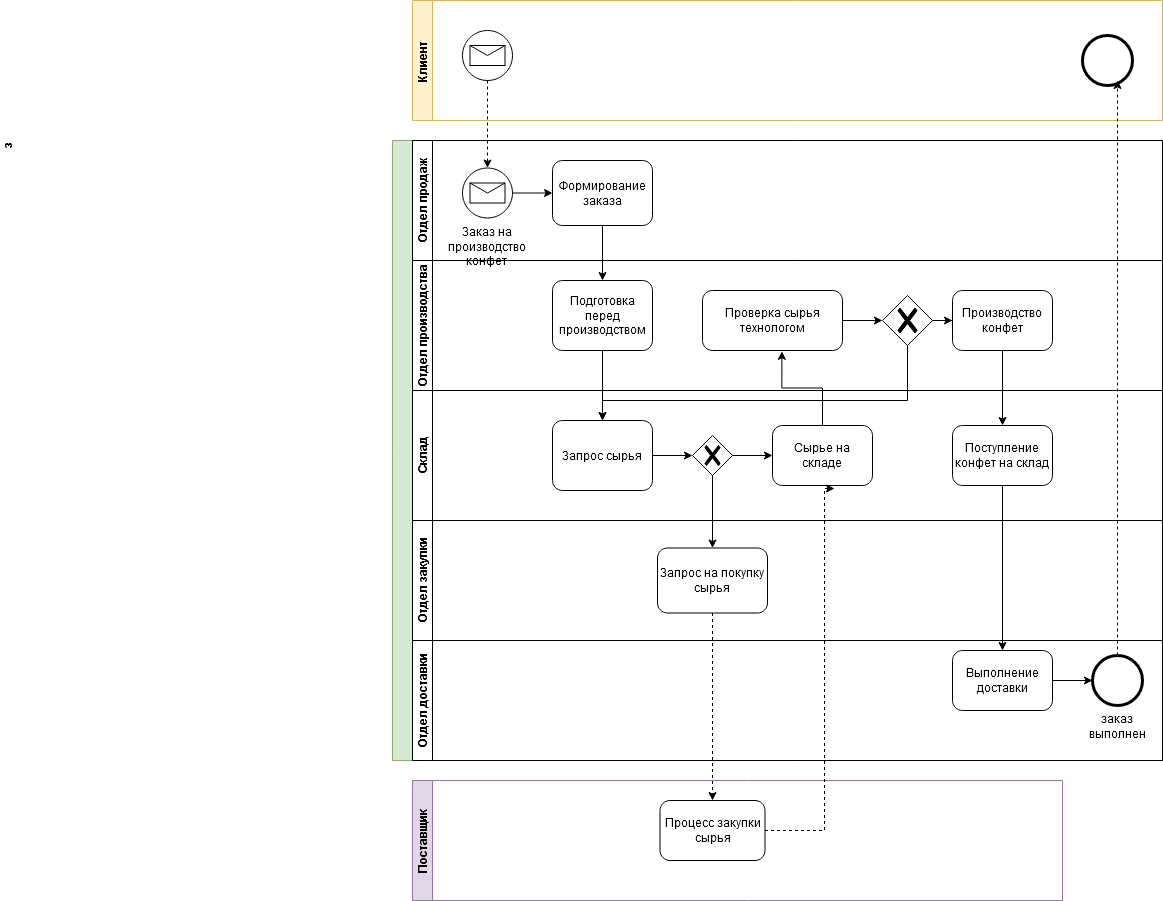

The diagram above was exported from draw.io. Its source (the exported page's mxGraphModel, read from the mxfile embedded in the PNG):
<mxGraphModel dx="2252" dy="940" grid="1" gridSize="10" guides="1" tooltips="1" connect="1" arrows="1" fold="1" page="1" pageScale="1" pageWidth="827" pageHeight="1169" math="0" shadow="0">
  <root>
    <mxCell id="0" />
    <mxCell id="1" parent="0" />
    <mxCell id="LTsWxk72e8rrISlO1pXw-6" value="з" style="swimlane;html=1;childLayout=stackLayout;resizeParent=1;resizeParentMax=0;horizontal=0;startSize=20;horizontalStack=0;fillColor=#d5e8d4;strokeColor=#82b366;labelPosition=left;verticalLabelPosition=middle;align=right;verticalAlign=middle;whiteSpace=wrap;" vertex="1" parent="1">
      <mxGeometry x="10" y="160" width="770" height="620" as="geometry" />
    </mxCell>
    <mxCell id="LTsWxk72e8rrISlO1pXw-7" value="&lt;div&gt;Отдел продаж&lt;/div&gt;" style="swimlane;html=1;startSize=20;horizontal=0;" vertex="1" parent="LTsWxk72e8rrISlO1pXw-6">
      <mxGeometry x="20" width="750" height="120" as="geometry" />
    </mxCell>
    <mxCell id="LTsWxk72e8rrISlO1pXw-18" value="" style="edgeStyle=orthogonalEdgeStyle;rounded=0;orthogonalLoop=1;jettySize=auto;html=1;" edge="1" parent="LTsWxk72e8rrISlO1pXw-7" source="LTsWxk72e8rrISlO1pXw-15" target="LTsWxk72e8rrISlO1pXw-17">
      <mxGeometry relative="1" as="geometry" />
    </mxCell>
    <mxCell id="LTsWxk72e8rrISlO1pXw-15" value="&lt;div&gt;Заказ на производство конфет&lt;br&gt;&lt;/div&gt;" style="points=[[0.145,0.145,0],[0.5,0,0],[0.855,0.145,0],[1,0.5,0],[0.855,0.855,0],[0.5,1,0],[0.145,0.855,0],[0,0.5,0]];shape=mxgraph.bpmn.event;html=1;verticalLabelPosition=bottom;labelBackgroundColor=#ffffff;verticalAlign=top;align=center;perimeter=ellipsePerimeter;outlineConnect=0;aspect=fixed;outline=standard;symbol=message;whiteSpace=wrap;" vertex="1" parent="LTsWxk72e8rrISlO1pXw-7">
      <mxGeometry x="50" y="27.5" width="50" height="50" as="geometry" />
    </mxCell>
    <mxCell id="LTsWxk72e8rrISlO1pXw-17" value="Формирование заказа" style="points=[[0.25,0,0],[0.5,0,0],[0.75,0,0],[1,0.25,0],[1,0.5,0],[1,0.75,0],[0.75,1,0],[0.5,1,0],[0.25,1,0],[0,0.75,0],[0,0.5,0],[0,0.25,0]];shape=mxgraph.bpmn.task;whiteSpace=wrap;rectStyle=rounded;size=10;taskMarker=abstract;" vertex="1" parent="LTsWxk72e8rrISlO1pXw-7">
      <mxGeometry x="140" y="20" width="100" height="65" as="geometry" />
    </mxCell>
    <mxCell id="LTsWxk72e8rrISlO1pXw-8" value="Отдел производства" style="swimlane;html=1;startSize=20;horizontal=0;" vertex="1" parent="LTsWxk72e8rrISlO1pXw-6">
      <mxGeometry x="20" y="120" width="750" height="130" as="geometry" />
    </mxCell>
    <mxCell id="LTsWxk72e8rrISlO1pXw-19" value="Подготовка перед производством" style="points=[[0.25,0,0],[0.5,0,0],[0.75,0,0],[1,0.25,0],[1,0.5,0],[1,0.75,0],[0.75,1,0],[0.5,1,0],[0.25,1,0],[0,0.75,0],[0,0.5,0],[0,0.25,0]];shape=mxgraph.bpmn.task;whiteSpace=wrap;rectStyle=rounded;size=10;taskMarker=abstract;" vertex="1" parent="LTsWxk72e8rrISlO1pXw-8">
      <mxGeometry x="140" y="20" width="100" height="70" as="geometry" />
    </mxCell>
    <mxCell id="LTsWxk72e8rrISlO1pXw-47" value="" style="edgeStyle=orthogonalEdgeStyle;rounded=0;orthogonalLoop=1;jettySize=auto;html=1;" edge="1" parent="LTsWxk72e8rrISlO1pXw-8" source="LTsWxk72e8rrISlO1pXw-44" target="LTsWxk72e8rrISlO1pXw-46">
      <mxGeometry relative="1" as="geometry" />
    </mxCell>
    <mxCell id="LTsWxk72e8rrISlO1pXw-44" value="Проверка сырья технологом" style="points=[[0.25,0,0],[0.5,0,0],[0.75,0,0],[1,0.25,0],[1,0.5,0],[1,0.75,0],[0.75,1,0],[0.5,1,0],[0.25,1,0],[0,0.75,0],[0,0.5,0],[0,0.25,0]];shape=mxgraph.bpmn.task;whiteSpace=wrap;rectStyle=rounded;size=10;taskMarker=abstract;" vertex="1" parent="LTsWxk72e8rrISlO1pXw-8">
      <mxGeometry x="290" y="30" width="140" height="60" as="geometry" />
    </mxCell>
    <mxCell id="LTsWxk72e8rrISlO1pXw-49" value="" style="edgeStyle=orthogonalEdgeStyle;rounded=0;orthogonalLoop=1;jettySize=auto;html=1;" edge="1" parent="LTsWxk72e8rrISlO1pXw-8" source="LTsWxk72e8rrISlO1pXw-46" target="LTsWxk72e8rrISlO1pXw-48">
      <mxGeometry relative="1" as="geometry" />
    </mxCell>
    <mxCell id="LTsWxk72e8rrISlO1pXw-46" value="" style="points=[[0.25,0.25,0],[0.5,0,0],[0.75,0.25,0],[1,0.5,0],[0.75,0.75,0],[0.5,1,0],[0.25,0.75,0],[0,0.5,0]];shape=mxgraph.bpmn.gateway2;html=1;verticalLabelPosition=bottom;labelBackgroundColor=#ffffff;verticalAlign=top;align=center;perimeter=rhombusPerimeter;outlineConnect=0;outline=none;symbol=none;gwType=exclusive;" vertex="1" parent="LTsWxk72e8rrISlO1pXw-8">
      <mxGeometry x="470" y="35" width="50" height="50" as="geometry" />
    </mxCell>
    <mxCell id="LTsWxk72e8rrISlO1pXw-48" value="Производство конфет" style="points=[[0.25,0,0],[0.5,0,0],[0.75,0,0],[1,0.25,0],[1,0.5,0],[1,0.75,0],[0.75,1,0],[0.5,1,0],[0.25,1,0],[0,0.75,0],[0,0.5,0],[0,0.25,0]];shape=mxgraph.bpmn.task;whiteSpace=wrap;rectStyle=rounded;size=10;taskMarker=abstract;" vertex="1" parent="LTsWxk72e8rrISlO1pXw-8">
      <mxGeometry x="540" y="30" width="100" height="60" as="geometry" />
    </mxCell>
    <mxCell id="LTsWxk72e8rrISlO1pXw-9" value="&lt;div&gt;Склад&lt;/div&gt;" style="swimlane;html=1;startSize=20;horizontal=0;" vertex="1" parent="LTsWxk72e8rrISlO1pXw-6">
      <mxGeometry x="20" y="250" width="750" height="130" as="geometry" />
    </mxCell>
    <mxCell id="LTsWxk72e8rrISlO1pXw-35" value="" style="edgeStyle=orthogonalEdgeStyle;rounded=0;orthogonalLoop=1;jettySize=auto;html=1;" edge="1" parent="LTsWxk72e8rrISlO1pXw-9" source="LTsWxk72e8rrISlO1pXw-32" target="LTsWxk72e8rrISlO1pXw-34">
      <mxGeometry relative="1" as="geometry" />
    </mxCell>
    <mxCell id="LTsWxk72e8rrISlO1pXw-32" value="Запрос сырья" style="points=[[0.25,0,0],[0.5,0,0],[0.75,0,0],[1,0.25,0],[1,0.5,0],[1,0.75,0],[0.75,1,0],[0.5,1,0],[0.25,1,0],[0,0.75,0],[0,0.5,0],[0,0.25,0]];shape=mxgraph.bpmn.task;whiteSpace=wrap;rectStyle=rounded;size=10;taskMarker=abstract;" vertex="1" parent="LTsWxk72e8rrISlO1pXw-9">
      <mxGeometry x="140" y="30" width="100" height="70" as="geometry" />
    </mxCell>
    <mxCell id="LTsWxk72e8rrISlO1pXw-37" value="" style="edgeStyle=orthogonalEdgeStyle;rounded=0;orthogonalLoop=1;jettySize=auto;html=1;" edge="1" parent="LTsWxk72e8rrISlO1pXw-9" source="LTsWxk72e8rrISlO1pXw-34" target="LTsWxk72e8rrISlO1pXw-36">
      <mxGeometry relative="1" as="geometry" />
    </mxCell>
    <mxCell id="LTsWxk72e8rrISlO1pXw-34" value="" style="points=[[0.25,0.25,0],[0.5,0,0],[0.75,0.25,0],[1,0.5,0],[0.75,0.75,0],[0.5,1,0],[0.25,0.75,0],[0,0.5,0]];shape=mxgraph.bpmn.gateway2;html=1;verticalLabelPosition=bottom;labelBackgroundColor=#ffffff;verticalAlign=top;align=center;perimeter=rhombusPerimeter;outlineConnect=0;outline=none;symbol=none;gwType=exclusive;" vertex="1" parent="LTsWxk72e8rrISlO1pXw-9">
      <mxGeometry x="280" y="45" width="40" height="40" as="geometry" />
    </mxCell>
    <mxCell id="LTsWxk72e8rrISlO1pXw-36" value="Сырье на складе" style="points=[[0.25,0,0],[0.5,0,0],[0.75,0,0],[1,0.25,0],[1,0.5,0],[1,0.75,0],[0.75,1,0],[0.5,1,0],[0.25,1,0],[0,0.75,0],[0,0.5,0],[0,0.25,0]];shape=mxgraph.bpmn.task;whiteSpace=wrap;rectStyle=rounded;size=10;taskMarker=abstract;" vertex="1" parent="LTsWxk72e8rrISlO1pXw-9">
      <mxGeometry x="360" y="35" width="100" height="60" as="geometry" />
    </mxCell>
    <mxCell id="LTsWxk72e8rrISlO1pXw-51" value="Поступление конфет на склад" style="points=[[0.25,0,0],[0.5,0,0],[0.75,0,0],[1,0.25,0],[1,0.5,0],[1,0.75,0],[0.75,1,0],[0.5,1,0],[0.25,1,0],[0,0.75,0],[0,0.5,0],[0,0.25,0]];shape=mxgraph.bpmn.task;whiteSpace=wrap;rectStyle=rounded;size=10;taskMarker=abstract;" vertex="1" parent="LTsWxk72e8rrISlO1pXw-9">
      <mxGeometry x="540" y="35" width="100" height="60" as="geometry" />
    </mxCell>
    <mxCell id="LTsWxk72e8rrISlO1pXw-10" value="Отдел закупки" style="swimlane;html=1;startSize=20;horizontal=0;" vertex="1" parent="LTsWxk72e8rrISlO1pXw-6">
      <mxGeometry x="20" y="380" width="750" height="120" as="geometry" />
    </mxCell>
    <mxCell id="LTsWxk72e8rrISlO1pXw-38" value="Запрос на покупку сырья" style="points=[[0.25,0,0],[0.5,0,0],[0.75,0,0],[1,0.25,0],[1,0.5,0],[1,0.75,0],[0.75,1,0],[0.5,1,0],[0.25,1,0],[0,0.75,0],[0,0.5,0],[0,0.25,0]];shape=mxgraph.bpmn.task;whiteSpace=wrap;rectStyle=rounded;size=10;taskMarker=abstract;" vertex="1" parent="LTsWxk72e8rrISlO1pXw-10">
      <mxGeometry x="245" y="27.5" width="110" height="65" as="geometry" />
    </mxCell>
    <mxCell id="LTsWxk72e8rrISlO1pXw-20" value="" style="edgeStyle=orthogonalEdgeStyle;rounded=0;orthogonalLoop=1;jettySize=auto;html=1;" edge="1" parent="LTsWxk72e8rrISlO1pXw-6" source="LTsWxk72e8rrISlO1pXw-17" target="LTsWxk72e8rrISlO1pXw-19">
      <mxGeometry relative="1" as="geometry" />
    </mxCell>
    <mxCell id="LTsWxk72e8rrISlO1pXw-33" value="" style="edgeStyle=orthogonalEdgeStyle;rounded=0;orthogonalLoop=1;jettySize=auto;html=1;" edge="1" parent="LTsWxk72e8rrISlO1pXw-6" source="LTsWxk72e8rrISlO1pXw-19" target="LTsWxk72e8rrISlO1pXw-32">
      <mxGeometry relative="1" as="geometry" />
    </mxCell>
    <mxCell id="LTsWxk72e8rrISlO1pXw-40" value="" style="edgeStyle=orthogonalEdgeStyle;rounded=0;orthogonalLoop=1;jettySize=auto;html=1;" edge="1" parent="LTsWxk72e8rrISlO1pXw-6" source="LTsWxk72e8rrISlO1pXw-34" target="LTsWxk72e8rrISlO1pXw-38">
      <mxGeometry relative="1" as="geometry" />
    </mxCell>
    <mxCell id="LTsWxk72e8rrISlO1pXw-45" style="edgeStyle=orthogonalEdgeStyle;rounded=0;orthogonalLoop=1;jettySize=auto;html=1;entryX=0.567;entryY=1.014;entryDx=0;entryDy=0;entryPerimeter=0;" edge="1" parent="LTsWxk72e8rrISlO1pXw-6" source="LTsWxk72e8rrISlO1pXw-36" target="LTsWxk72e8rrISlO1pXw-44">
      <mxGeometry relative="1" as="geometry" />
    </mxCell>
    <mxCell id="LTsWxk72e8rrISlO1pXw-50" style="edgeStyle=orthogonalEdgeStyle;rounded=0;orthogonalLoop=1;jettySize=auto;html=1;entryX=0.5;entryY=0;entryDx=0;entryDy=0;entryPerimeter=0;" edge="1" parent="LTsWxk72e8rrISlO1pXw-6" source="LTsWxk72e8rrISlO1pXw-46" target="LTsWxk72e8rrISlO1pXw-32">
      <mxGeometry relative="1" as="geometry">
        <mxPoint x="210" y="240" as="targetPoint" />
        <Array as="points">
          <mxPoint x="515" y="260" />
          <mxPoint x="210" y="260" />
        </Array>
      </mxGeometry>
    </mxCell>
    <mxCell id="LTsWxk72e8rrISlO1pXw-52" style="edgeStyle=orthogonalEdgeStyle;rounded=0;orthogonalLoop=1;jettySize=auto;html=1;entryX=0.5;entryY=0;entryDx=0;entryDy=0;entryPerimeter=0;" edge="1" parent="LTsWxk72e8rrISlO1pXw-6" source="LTsWxk72e8rrISlO1pXw-48" target="LTsWxk72e8rrISlO1pXw-51">
      <mxGeometry relative="1" as="geometry" />
    </mxCell>
    <mxCell id="LTsWxk72e8rrISlO1pXw-55" style="edgeStyle=orthogonalEdgeStyle;rounded=0;orthogonalLoop=1;jettySize=auto;html=1;entryX=0.5;entryY=0;entryDx=0;entryDy=0;entryPerimeter=0;" edge="1" parent="LTsWxk72e8rrISlO1pXw-6" source="LTsWxk72e8rrISlO1pXw-51" target="LTsWxk72e8rrISlO1pXw-54">
      <mxGeometry relative="1" as="geometry" />
    </mxCell>
    <mxCell id="LTsWxk72e8rrISlO1pXw-11" value="Отдел доставки" style="swimlane;html=1;startSize=20;horizontal=0;" vertex="1" parent="LTsWxk72e8rrISlO1pXw-6">
      <mxGeometry x="20" y="500" width="750" height="120" as="geometry" />
    </mxCell>
    <mxCell id="LTsWxk72e8rrISlO1pXw-59" value="" style="edgeStyle=orthogonalEdgeStyle;rounded=0;orthogonalLoop=1;jettySize=auto;html=1;" edge="1" parent="LTsWxk72e8rrISlO1pXw-11" source="LTsWxk72e8rrISlO1pXw-54" target="LTsWxk72e8rrISlO1pXw-56">
      <mxGeometry relative="1" as="geometry" />
    </mxCell>
    <mxCell id="LTsWxk72e8rrISlO1pXw-54" value="Выполнение доставки" style="points=[[0.25,0,0],[0.5,0,0],[0.75,0,0],[1,0.25,0],[1,0.5,0],[1,0.75,0],[0.75,1,0],[0.5,1,0],[0.25,1,0],[0,0.75,0],[0,0.5,0],[0,0.25,0]];shape=mxgraph.bpmn.task;whiteSpace=wrap;rectStyle=rounded;size=10;taskMarker=abstract;" vertex="1" parent="LTsWxk72e8rrISlO1pXw-11">
      <mxGeometry x="540" y="10" width="100" height="60" as="geometry" />
    </mxCell>
    <mxCell id="LTsWxk72e8rrISlO1pXw-56" value="заказ выполнен" style="points=[[0.145,0.145,0],[0.5,0,0],[0.855,0.145,0],[1,0.5,0],[0.855,0.855,0],[0.5,1,0],[0.145,0.855,0],[0,0.5,0]];shape=mxgraph.bpmn.event;html=1;verticalLabelPosition=bottom;labelBackgroundColor=#ffffff;verticalAlign=top;align=center;perimeter=ellipsePerimeter;outlineConnect=0;aspect=fixed;outline=end;symbol=terminate2;whiteSpace=wrap;" vertex="1" parent="LTsWxk72e8rrISlO1pXw-11">
      <mxGeometry x="680" y="15" width="50" height="50" as="geometry" />
    </mxCell>
    <mxCell id="LTsWxk72e8rrISlO1pXw-12" value="Клиент" style="swimlane;startSize=20;horizontal=0;fillColor=#fff2cc;strokeColor=#d6b656;" vertex="1" parent="1">
      <mxGeometry x="30" y="20" width="750" height="120" as="geometry" />
    </mxCell>
    <mxCell id="LTsWxk72e8rrISlO1pXw-14" value="" style="points=[[0.145,0.145,0],[0.5,0,0],[0.855,0.145,0],[1,0.5,0],[0.855,0.855,0],[0.5,1,0],[0.145,0.855,0],[0,0.5,0]];shape=mxgraph.bpmn.event;html=1;verticalLabelPosition=bottom;labelBackgroundColor=#ffffff;verticalAlign=top;align=center;perimeter=ellipsePerimeter;outlineConnect=0;aspect=fixed;outline=standard;symbol=message;" vertex="1" parent="LTsWxk72e8rrISlO1pXw-12">
      <mxGeometry x="50" y="30" width="50" height="50" as="geometry" />
    </mxCell>
    <mxCell id="LTsWxk72e8rrISlO1pXw-57" value="" style="points=[[0.145,0.145,0],[0.5,0,0],[0.855,0.145,0],[1,0.5,0],[0.855,0.855,0],[0.5,1,0],[0.145,0.855,0],[0,0.5,0]];shape=mxgraph.bpmn.event;html=1;verticalLabelPosition=bottom;labelBackgroundColor=#ffffff;verticalAlign=top;align=center;perimeter=ellipsePerimeter;outlineConnect=0;aspect=fixed;outline=end;symbol=terminate2;" vertex="1" parent="LTsWxk72e8rrISlO1pXw-12">
      <mxGeometry x="670" y="35" width="50" height="50" as="geometry" />
    </mxCell>
    <mxCell id="LTsWxk72e8rrISlO1pXw-13" value="Поставщик" style="swimlane;startSize=20;horizontal=0;fillColor=#e1d5e7;strokeColor=#9673a6;" vertex="1" parent="1">
      <mxGeometry x="30" y="800" width="650" height="120" as="geometry" />
    </mxCell>
    <mxCell id="LTsWxk72e8rrISlO1pXw-41" value="Процесс закупки сырья" style="points=[[0.25,0,0],[0.5,0,0],[0.75,0,0],[1,0.25,0],[1,0.5,0],[1,0.75,0],[0.75,1,0],[0.5,1,0],[0.25,1,0],[0,0.75,0],[0,0.5,0],[0,0.25,0]];shape=mxgraph.bpmn.task;whiteSpace=wrap;rectStyle=rounded;size=10;taskMarker=abstract;" vertex="1" parent="LTsWxk72e8rrISlO1pXw-13">
      <mxGeometry x="247.5" y="20" width="105" height="60" as="geometry" />
    </mxCell>
    <mxCell id="LTsWxk72e8rrISlO1pXw-16" style="edgeStyle=orthogonalEdgeStyle;rounded=0;orthogonalLoop=1;jettySize=auto;html=1;entryX=0.5;entryY=0;entryDx=0;entryDy=0;entryPerimeter=0;dashed=1;" edge="1" parent="1" source="LTsWxk72e8rrISlO1pXw-14" target="LTsWxk72e8rrISlO1pXw-15">
      <mxGeometry relative="1" as="geometry" />
    </mxCell>
    <mxCell id="LTsWxk72e8rrISlO1pXw-42" style="edgeStyle=orthogonalEdgeStyle;rounded=0;orthogonalLoop=1;jettySize=auto;html=1;entryX=0.5;entryY=0;entryDx=0;entryDy=0;entryPerimeter=0;dashed=1;" edge="1" parent="1" source="LTsWxk72e8rrISlO1pXw-38" target="LTsWxk72e8rrISlO1pXw-41">
      <mxGeometry relative="1" as="geometry" />
    </mxCell>
    <mxCell id="LTsWxk72e8rrISlO1pXw-43" style="edgeStyle=orthogonalEdgeStyle;rounded=0;orthogonalLoop=1;jettySize=auto;html=1;dashed=1;entryX=0.62;entryY=1.05;entryDx=0;entryDy=0;entryPerimeter=0;" edge="1" parent="1" source="LTsWxk72e8rrISlO1pXw-41" target="LTsWxk72e8rrISlO1pXw-36">
      <mxGeometry relative="1" as="geometry">
        <mxPoint x="440" y="500" as="targetPoint" />
        <Array as="points">
          <mxPoint x="442" y="850" />
        </Array>
      </mxGeometry>
    </mxCell>
    <mxCell id="LTsWxk72e8rrISlO1pXw-60" style="edgeStyle=orthogonalEdgeStyle;rounded=0;orthogonalLoop=1;jettySize=auto;html=1;entryX=0.7;entryY=0.9;entryDx=0;entryDy=0;entryPerimeter=0;dashed=1;" edge="1" parent="1" source="LTsWxk72e8rrISlO1pXw-56" target="LTsWxk72e8rrISlO1pXw-57">
      <mxGeometry relative="1" as="geometry">
        <mxPoint x="735" y="110" as="targetPoint" />
      </mxGeometry>
    </mxCell>
  </root>
</mxGraphModel>